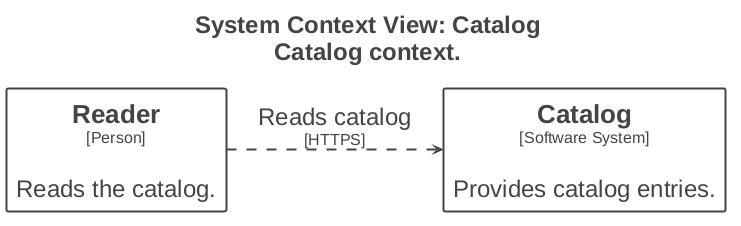

The diagram above was rendered by PlantUML. Its source (embedded in the PNG):
@startuml
!pragma layout smetana
skinparam defaultFontName Liberation Sans
title <size:24>System Context View: Catalog</size>\n<size:24>Catalog context.</size>

set separator none
left to right direction
skinparam ranksep 60
skinparam nodesep 30
hide stereotype

<style>
  root {
    BackgroundColor: #ffffff;
    FontColor: #444444;
  }
  // Element
  .Element-RWxlbWVudA== {
    BackgroundColor: #ffffff;
    LineColor: #444444;
    LineStyle: 0;
    LineThickness: 2;
    FontColor: #444444;
    FontSize: 24;
    HorizontalAlignment: center;
    Shadowing: 0;
    MaximumWidth: 450;
  }
  // Relationship
  .Relationship-UmVsYXRpb25zaGlw {
    LineThickness: 2;
    LineStyle: 10-10;
    LineColor: #444444;
    FontColor: #444444;
    FontSize: 24;
  }
</style>

rectangle "==Reader\n<size:16>[Person]</size>\n\nReads the catalog." <<Element-RWxlbWVudA==>> as Reader
rectangle "==Catalog\n<size:16>[Software System]</size>\n\nProvides catalog entries." <<Element-RWxlbWVudA==>> as Catalog

Reader --> Catalog <<Relationship-UmVsYXRpb25zaGlw>> : "Reads catalog\n<size:16>[HTTPS]</size>"

@enduml